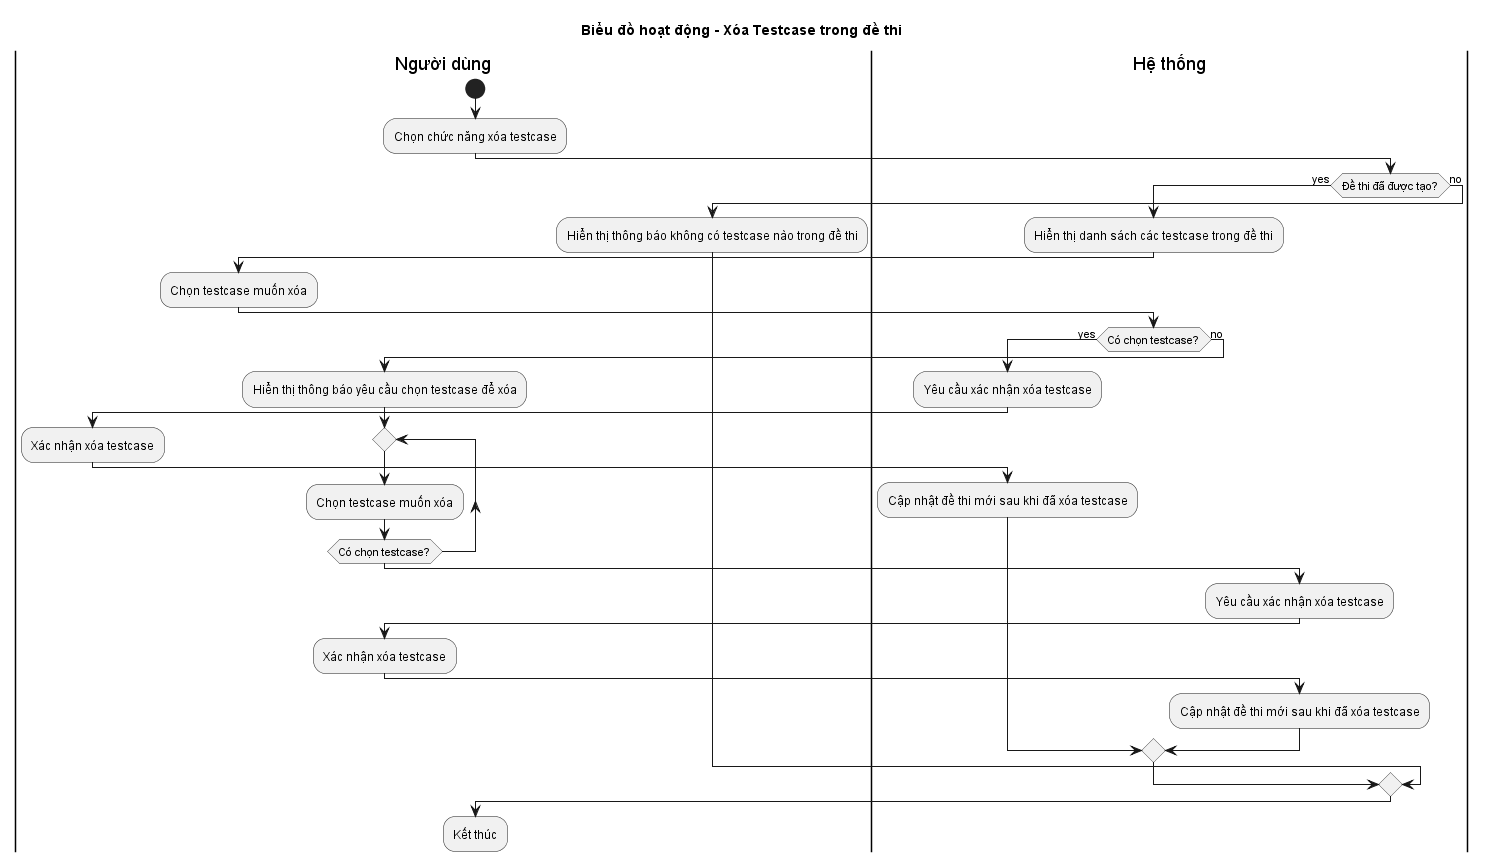

The diagram above was rendered by PlantUML. Its source (embedded in the PNG):
@startuml
title Biểu đồ hoạt động - Xóa Testcase trong đề thi

|Người dùng|
start
:Chọn chức năng xóa testcase;
|Hệ thống|
if (Đề thi đã được tạo?) then (yes)
  :Hiển thị danh sách các testcase trong đề thi;
  |Người dùng|
  :Chọn testcase muốn xóa;
  |Hệ thống|
  if (Có chọn testcase?) then (yes)
    :Yêu cầu xác nhận xóa testcase;
    |Người dùng|
    :Xác nhận xóa testcase;
    |Hệ thống|
    :Cập nhật đề thi mới sau khi đã xóa testcase;
  else (no)
    |Người dùng|
    :Hiển thị thông báo yêu cầu chọn testcase để xóa;
    repeat
      :Chọn testcase muốn xóa;
    repeat while (Có chọn testcase?);
    |Hệ thống|
    :Yêu cầu xác nhận xóa testcase;
    |Người dùng|
    :Xác nhận xóa testcase;
    |Hệ thống|
    :Cập nhật đề thi mới sau khi đã xóa testcase;
  endif
else (no)
  |Người dùng|
  :Hiển thị thông báo không có testcase nào trong đề thi;
endif
|Người dùng|
:Kết thúc;
@enduml